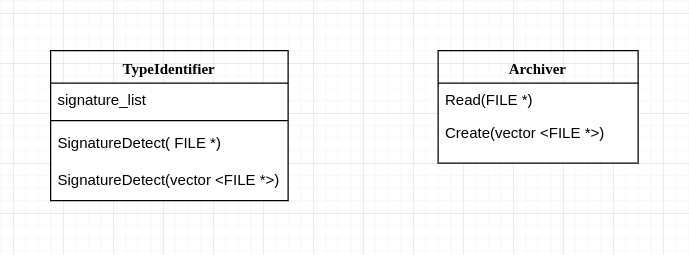

The diagram above was exported from draw.io. Its source (the exported page's mxGraphModel, read from the mxfile embedded in the PNG):
<mxGraphModel dx="1408" dy="792" grid="1" gridSize="10" guides="1" tooltips="1" connect="1" arrows="1" fold="1" page="1" pageScale="1" pageWidth="1100" pageHeight="850" background="#ffffff" math="0" shadow="0">
  <root>
    <mxCell id="0" />
    <mxCell id="1" parent="0" />
    <mxCell id="78961159f06e98e8-17" value="TypeIdentifier" style="swimlane;html=1;fontStyle=1;align=center;verticalAlign=top;childLayout=stackLayout;horizontal=1;startSize=26;horizontalStack=0;resizeParent=1;resizeLast=0;collapsible=1;marginBottom=0;swimlaneFillColor=#ffffff;rounded=0;shadow=0;comic=0;labelBackgroundColor=none;strokeWidth=1;fillColor=none;fontFamily=Verdana;fontSize=12" parent="1" vertex="1">
      <mxGeometry x="270" y="310" width="190" height="120" as="geometry">
        <mxRectangle x="380" y="60" width="100" height="26" as="alternateBounds" />
      </mxGeometry>
    </mxCell>
    <mxCell id="78961159f06e98e8-23" value="signature_list" style="text;html=1;strokeColor=none;fillColor=none;align=left;verticalAlign=top;spacingLeft=4;spacingRight=4;whiteSpace=wrap;overflow=hidden;rotatable=0;points=[[0,0.5],[1,0.5]];portConstraint=eastwest;" parent="78961159f06e98e8-17" vertex="1">
      <mxGeometry y="26" width="190" height="26" as="geometry" />
    </mxCell>
    <mxCell id="78961159f06e98e8-19" value="" style="line;html=1;strokeWidth=1;fillColor=none;align=left;verticalAlign=middle;spacingTop=-1;spacingLeft=3;spacingRight=3;rotatable=0;labelPosition=right;points=[];portConstraint=eastwest;" parent="78961159f06e98e8-17" vertex="1">
      <mxGeometry y="52" width="190" height="8" as="geometry" />
    </mxCell>
    <mxCell id="78961159f06e98e8-27" value="SignatureDetect( FILE *)" style="text;html=1;strokeColor=none;fillColor=none;align=left;verticalAlign=top;spacingLeft=4;spacingRight=4;whiteSpace=wrap;overflow=hidden;rotatable=0;points=[[0,0.5],[1,0.5]];portConstraint=eastwest;" parent="78961159f06e98e8-17" vertex="1">
      <mxGeometry y="60" width="190" height="30" as="geometry" />
    </mxCell>
    <mxCell id="2Jd2u_2foyXHJioU9SwQ-3" value="SignatureDetect(vector &amp;lt;FILE *&amp;gt;)" style="text;html=1;strokeColor=none;fillColor=none;align=left;verticalAlign=top;spacingLeft=4;spacingRight=4;whiteSpace=wrap;overflow=hidden;rotatable=0;points=[[0,0.5],[1,0.5]];portConstraint=eastwest;" parent="78961159f06e98e8-17" vertex="1">
      <mxGeometry y="90" width="190" height="30" as="geometry" />
    </mxCell>
    <mxCell id="78961159f06e98e8-43" value="Archiver" style="swimlane;html=1;fontStyle=1;align=center;verticalAlign=top;childLayout=stackLayout;horizontal=1;startSize=26;horizontalStack=0;resizeParent=1;resizeLast=0;collapsible=1;marginBottom=0;swimlaneFillColor=#ffffff;rounded=0;shadow=0;comic=0;labelBackgroundColor=none;strokeWidth=1;fillColor=none;fontFamily=Verdana;fontSize=12" parent="1" vertex="1">
      <mxGeometry x="580" y="310" width="160" height="90" as="geometry" />
    </mxCell>
    <mxCell id="78961159f06e98e8-52" value="Read(FILE *)" style="text;html=1;strokeColor=none;fillColor=none;align=left;verticalAlign=top;spacingLeft=4;spacingRight=4;whiteSpace=wrap;overflow=hidden;rotatable=0;points=[[0,0.5],[1,0.5]];portConstraint=eastwest;" parent="78961159f06e98e8-43" vertex="1">
      <mxGeometry y="26" width="160" height="26" as="geometry" />
    </mxCell>
    <mxCell id="b94bc138ca980ef-2" value="Create(vector &amp;lt;FILE *&amp;gt;)" style="text;html=1;strokeColor=none;fillColor=none;align=left;verticalAlign=top;spacingLeft=4;spacingRight=4;whiteSpace=wrap;overflow=hidden;rotatable=0;points=[[0,0.5],[1,0.5]];portConstraint=eastwest;" parent="78961159f06e98e8-43" vertex="1">
      <mxGeometry y="52" width="160" height="26" as="geometry" />
    </mxCell>
  </root>
</mxGraphModel>